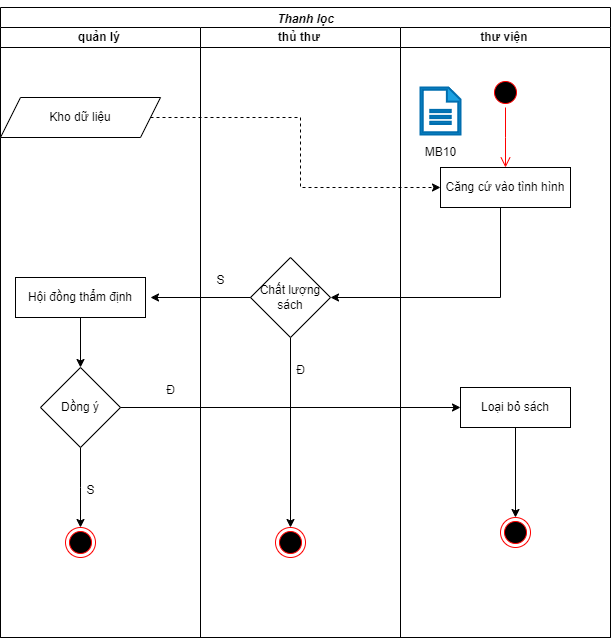

The diagram above was exported from draw.io. Its source (the exported page's mxGraphModel, read from the mxfile embedded in the PNG):
<mxGraphModel dx="993" dy="649" grid="1" gridSize="10" guides="1" tooltips="1" connect="1" arrows="1" fold="1" page="1" pageScale="1" pageWidth="1169" pageHeight="1654" math="0" shadow="0">
  <root>
    <mxCell id="0" />
    <mxCell id="1" parent="0" />
    <mxCell id="4L_JUTiWtjZcwfkY3hOA-1" value="&lt;p style=&quot;margin-bottom:6.0pt;mso-add-space:auto&quot; class=&quot;MsoListParagraph&quot;&gt;&lt;b&gt;&lt;i&gt;Thanh lọc&lt;/i&gt;&lt;/b&gt;&lt;/p&gt;" style="swimlane;childLayout=stackLayout;resizeParent=1;resizeParentMax=0;startSize=20;html=1;" parent="1" vertex="1">
      <mxGeometry x="230" y="30" width="610" height="630" as="geometry" />
    </mxCell>
    <mxCell id="4L_JUTiWtjZcwfkY3hOA-2" value="&lt;b&gt;quản lý&amp;nbsp;&lt;/b&gt;" style="swimlane;startSize=20;html=1;" parent="4L_JUTiWtjZcwfkY3hOA-1" vertex="1">
      <mxGeometry y="20" width="200" height="610" as="geometry" />
    </mxCell>
    <mxCell id="qVSi4pHtmwQhlolTTqQM-1" value="Kho dữ liệu" style="shape=parallelogram;perimeter=parallelogramPerimeter;whiteSpace=wrap;html=1;fixedSize=1;" parent="4L_JUTiWtjZcwfkY3hOA-2" vertex="1">
      <mxGeometry x="-4.547473508864641e-13" y="70" width="160" height="40" as="geometry" />
    </mxCell>
    <mxCell id="8WpkaPy5kRo4HmGJEJBL-12" style="edgeStyle=orthogonalEdgeStyle;rounded=0;orthogonalLoop=1;jettySize=auto;html=1;" parent="4L_JUTiWtjZcwfkY3hOA-2" source="nhvMTBImVg_mzz_rXYBe-2" edge="1">
      <mxGeometry relative="1" as="geometry">
        <mxPoint x="79.99999999999955" y="500" as="targetPoint" />
      </mxGeometry>
    </mxCell>
    <mxCell id="nhvMTBImVg_mzz_rXYBe-2" value="Dồng ý" style="rhombus;whiteSpace=wrap;html=1;" parent="4L_JUTiWtjZcwfkY3hOA-2" vertex="1">
      <mxGeometry x="39.999999999999545" y="340" width="80" height="80" as="geometry" />
    </mxCell>
    <mxCell id="8WpkaPy5kRo4HmGJEJBL-9" style="edgeStyle=orthogonalEdgeStyle;rounded=0;orthogonalLoop=1;jettySize=auto;html=1;entryX=0.5;entryY=0;entryDx=0;entryDy=0;" parent="4L_JUTiWtjZcwfkY3hOA-2" source="8WpkaPy5kRo4HmGJEJBL-8" target="nhvMTBImVg_mzz_rXYBe-2" edge="1">
      <mxGeometry relative="1" as="geometry" />
    </mxCell>
    <mxCell id="8WpkaPy5kRo4HmGJEJBL-8" value="Hội đồng thẩm định" style="rounded=0;whiteSpace=wrap;html=1;" parent="4L_JUTiWtjZcwfkY3hOA-2" vertex="1">
      <mxGeometry x="15" y="250" width="130" height="40" as="geometry" />
    </mxCell>
    <mxCell id="8WpkaPy5kRo4HmGJEJBL-13" value="" style="ellipse;html=1;shape=endState;fillColor=#000000;strokeColor=#ff0000;" parent="4L_JUTiWtjZcwfkY3hOA-2" vertex="1">
      <mxGeometry x="65" y="500" width="30" height="30" as="geometry" />
    </mxCell>
    <mxCell id="4L_JUTiWtjZcwfkY3hOA-3" value="&lt;b&gt;thủ thư&amp;nbsp;&lt;/b&gt;" style="swimlane;startSize=20;html=1;" parent="4L_JUTiWtjZcwfkY3hOA-1" vertex="1">
      <mxGeometry x="200" y="20" width="200" height="610" as="geometry" />
    </mxCell>
    <mxCell id="8WpkaPy5kRo4HmGJEJBL-5" style="edgeStyle=orthogonalEdgeStyle;rounded=0;orthogonalLoop=1;jettySize=auto;html=1;entryX=0.5;entryY=0;entryDx=0;entryDy=0;" parent="4L_JUTiWtjZcwfkY3hOA-3" source="nhvMTBImVg_mzz_rXYBe-1" target="8WpkaPy5kRo4HmGJEJBL-6" edge="1">
      <mxGeometry relative="1" as="geometry">
        <mxPoint x="89.99999999999955" y="390" as="targetPoint" />
      </mxGeometry>
    </mxCell>
    <mxCell id="nhvMTBImVg_mzz_rXYBe-1" value="Chất lượng sách" style="rhombus;whiteSpace=wrap;html=1;" parent="4L_JUTiWtjZcwfkY3hOA-3" vertex="1">
      <mxGeometry x="49.999999999999545" y="230" width="80" height="80" as="geometry" />
    </mxCell>
    <mxCell id="8WpkaPy5kRo4HmGJEJBL-6" value="" style="ellipse;html=1;shape=endState;fillColor=#000000;strokeColor=#ff0000;" parent="4L_JUTiWtjZcwfkY3hOA-3" vertex="1">
      <mxGeometry x="74.99999999999955" y="500" width="30" height="30" as="geometry" />
    </mxCell>
    <mxCell id="4L_JUTiWtjZcwfkY3hOA-4" value="&lt;b&gt;thư viện&amp;nbsp;&lt;/b&gt;" style="swimlane;startSize=20;html=1;" parent="4L_JUTiWtjZcwfkY3hOA-1" vertex="1">
      <mxGeometry x="400" y="20" width="210" height="610" as="geometry" />
    </mxCell>
    <mxCell id="pBU8zxKdJZh4Cxzy5TUc-1" value="Căng cứ vào tình hình" style="rounded=0;whiteSpace=wrap;html=1;" parent="4L_JUTiWtjZcwfkY3hOA-4" vertex="1">
      <mxGeometry x="40" y="140" width="130" height="40" as="geometry" />
    </mxCell>
    <mxCell id="8WpkaPy5kRo4HmGJEJBL-16" style="edgeStyle=orthogonalEdgeStyle;rounded=0;orthogonalLoop=1;jettySize=auto;html=1;entryX=0.5;entryY=0;entryDx=0;entryDy=0;" parent="4L_JUTiWtjZcwfkY3hOA-4" source="nhvMTBImVg_mzz_rXYBe-3" target="2n6VyhRoaHNSCfIpXY9r-1" edge="1">
      <mxGeometry relative="1" as="geometry" />
    </mxCell>
    <mxCell id="nhvMTBImVg_mzz_rXYBe-3" value="Loại bỏ sách" style="rounded=0;whiteSpace=wrap;html=1;" parent="4L_JUTiWtjZcwfkY3hOA-4" vertex="1">
      <mxGeometry x="60" y="360" width="110" height="40" as="geometry" />
    </mxCell>
    <mxCell id="2n6VyhRoaHNSCfIpXY9r-1" value="" style="ellipse;html=1;shape=endState;fillColor=#000000;strokeColor=#ff0000;" parent="4L_JUTiWtjZcwfkY3hOA-4" vertex="1">
      <mxGeometry x="99.99999999999955" y="490" width="30" height="30" as="geometry" />
    </mxCell>
    <mxCell id="28PbXb-B_us9q3l5Bsd5-1" value="" style="sketch=0;pointerEvents=1;shadow=0;html=1;strokeColor=#006EAF;fillColor=#1ba1e2;labelPosition=center;verticalLabelPosition=bottom;verticalAlign=top;outlineConnect=0;align=center;shape=mxgraph.office.concepts.document;fontColor=#ffffff;strokeWidth=2;" parent="4L_JUTiWtjZcwfkY3hOA-4" vertex="1">
      <mxGeometry x="20" y="60" width="40" height="47" as="geometry" />
    </mxCell>
    <mxCell id="28PbXb-B_us9q3l5Bsd5-2" value="MB10" style="text;html=1;align=center;verticalAlign=middle;resizable=0;points=[];autosize=1;strokeColor=none;fillColor=none;" parent="4L_JUTiWtjZcwfkY3hOA-4" vertex="1">
      <mxGeometry x="15" y="110" width="50" height="30" as="geometry" />
    </mxCell>
    <mxCell id="8WpkaPy5kRo4HmGJEJBL-1" style="edgeStyle=orthogonalEdgeStyle;rounded=0;orthogonalLoop=1;jettySize=auto;html=1;entryX=0;entryY=0.5;entryDx=0;entryDy=0;dashed=1;" parent="4L_JUTiWtjZcwfkY3hOA-1" source="qVSi4pHtmwQhlolTTqQM-1" target="pBU8zxKdJZh4Cxzy5TUc-1" edge="1">
      <mxGeometry relative="1" as="geometry" />
    </mxCell>
    <mxCell id="8WpkaPy5kRo4HmGJEJBL-2" style="edgeStyle=orthogonalEdgeStyle;rounded=0;orthogonalLoop=1;jettySize=auto;html=1;entryX=1;entryY=0.5;entryDx=0;entryDy=0;" parent="4L_JUTiWtjZcwfkY3hOA-1" source="pBU8zxKdJZh4Cxzy5TUc-1" target="nhvMTBImVg_mzz_rXYBe-1" edge="1">
      <mxGeometry relative="1" as="geometry">
        <Array as="points">
          <mxPoint x="500" y="290" />
        </Array>
      </mxGeometry>
    </mxCell>
    <mxCell id="8WpkaPy5kRo4HmGJEJBL-3" style="edgeStyle=orthogonalEdgeStyle;rounded=0;orthogonalLoop=1;jettySize=auto;html=1;exitX=0;exitY=0.5;exitDx=0;exitDy=0;" parent="4L_JUTiWtjZcwfkY3hOA-1" source="nhvMTBImVg_mzz_rXYBe-1" edge="1">
      <mxGeometry relative="1" as="geometry">
        <mxPoint x="149.99999999999955" y="290" as="targetPoint" />
      </mxGeometry>
    </mxCell>
    <mxCell id="8WpkaPy5kRo4HmGJEJBL-10" style="edgeStyle=orthogonalEdgeStyle;rounded=0;orthogonalLoop=1;jettySize=auto;html=1;entryX=0;entryY=0.5;entryDx=0;entryDy=0;" parent="4L_JUTiWtjZcwfkY3hOA-1" source="nhvMTBImVg_mzz_rXYBe-2" target="nhvMTBImVg_mzz_rXYBe-3" edge="1">
      <mxGeometry relative="1" as="geometry" />
    </mxCell>
    <mxCell id="6Ouh4Qabky05GRUzw35N-1" value="" style="ellipse;html=1;shape=startState;fillColor=#000000;strokeColor=#ff0000;" parent="1" vertex="1">
      <mxGeometry x="720" y="100" width="30" height="30" as="geometry" />
    </mxCell>
    <mxCell id="6Ouh4Qabky05GRUzw35N-2" value="" style="edgeStyle=orthogonalEdgeStyle;html=1;verticalAlign=bottom;endArrow=open;endSize=8;strokeColor=#ff0000;rounded=0;" parent="1" source="6Ouh4Qabky05GRUzw35N-1" edge="1">
      <mxGeometry relative="1" as="geometry">
        <mxPoint x="735" y="190" as="targetPoint" />
      </mxGeometry>
    </mxCell>
    <mxCell id="8WpkaPy5kRo4HmGJEJBL-4" value="S" style="text;html=1;align=center;verticalAlign=middle;resizable=0;points=[];autosize=1;strokeColor=none;fillColor=none;" parent="1" vertex="1">
      <mxGeometry x="435" y="288" width="30" height="30" as="geometry" />
    </mxCell>
    <mxCell id="8WpkaPy5kRo4HmGJEJBL-7" value="Đ" style="text;html=1;align=center;verticalAlign=middle;resizable=0;points=[];autosize=1;strokeColor=none;fillColor=none;" parent="1" vertex="1">
      <mxGeometry x="515" y="378" width="30" height="30" as="geometry" />
    </mxCell>
    <mxCell id="8WpkaPy5kRo4HmGJEJBL-14" value="Đ" style="text;html=1;align=center;verticalAlign=middle;resizable=0;points=[];autosize=1;strokeColor=none;fillColor=none;" parent="1" vertex="1">
      <mxGeometry x="385" y="398" width="30" height="30" as="geometry" />
    </mxCell>
    <mxCell id="8WpkaPy5kRo4HmGJEJBL-15" value="S" style="text;html=1;align=center;verticalAlign=middle;resizable=0;points=[];autosize=1;strokeColor=none;fillColor=none;" parent="1" vertex="1">
      <mxGeometry x="305" y="498" width="30" height="30" as="geometry" />
    </mxCell>
  </root>
</mxGraphModel>